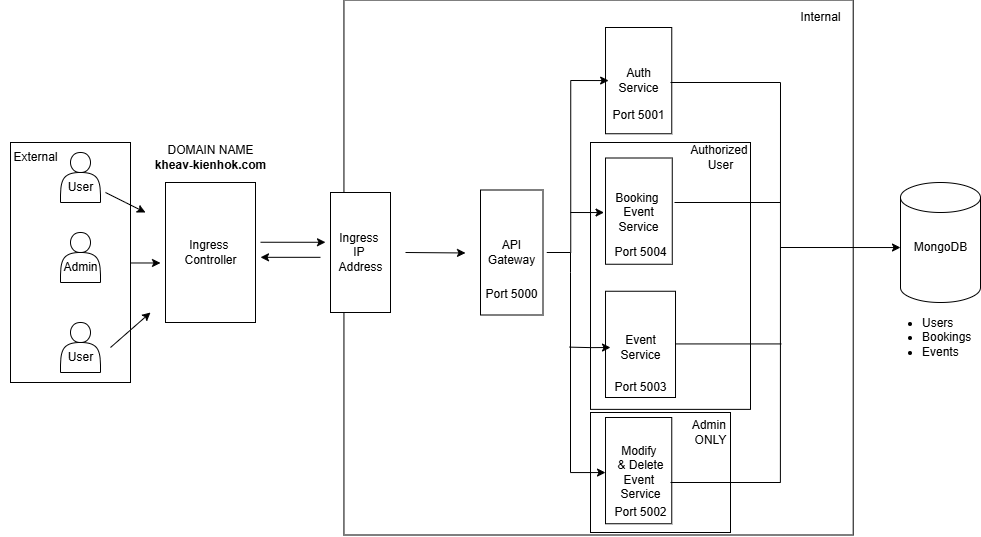

The diagram above was exported from draw.io. Its source (the exported page's mxGraphModel, read from the mxfile embedded in the PNG):
<mxGraphModel dx="2076" dy="715" grid="1" gridSize="10" guides="1" tooltips="1" connect="1" arrows="1" fold="1" page="1" pageScale="1" pageWidth="850" pageHeight="1100" math="0" shadow="0">
  <root>
    <mxCell id="0" />
    <mxCell id="1" parent="0" />
    <mxCell id="B25c86bLD2CIMNNDQOAD-2" value="" style="endArrow=classic;html=1;rounded=0;" parent="1" edge="1">
      <mxGeometry width="50" height="50" relative="1" as="geometry">
        <mxPoint x="70" y="300" as="sourcePoint" />
        <mxPoint x="120" y="300.48" as="targetPoint" />
        <Array as="points">
          <mxPoint x="90" y="300.48" />
        </Array>
      </mxGeometry>
    </mxCell>
    <mxCell id="B25c86bLD2CIMNNDQOAD-20" value="" style="edgeStyle=orthogonalEdgeStyle;rounded=0;orthogonalLoop=1;jettySize=auto;html=1;" parent="1" edge="1">
      <mxGeometry relative="1" as="geometry">
        <mxPoint x="220" y="279.75" as="sourcePoint" />
        <mxPoint x="285" y="279.7681818181818" as="targetPoint" />
      </mxGeometry>
    </mxCell>
    <mxCell id="B25c86bLD2CIMNNDQOAD-4" value="" style="verticalLabelPosition=bottom;verticalAlign=top;html=1;shape=mxgraph.basic.rect;fillColor2=none;strokeWidth=1;size=20;indent=5;rotation=90;" parent="1" vertex="1">
      <mxGeometry x="100" y="245" width="140" height="90" as="geometry" />
    </mxCell>
    <mxCell id="B25c86bLD2CIMNNDQOAD-5" value="" style="verticalLabelPosition=bottom;verticalAlign=top;html=1;shape=mxgraph.basic.rect;fillColor2=none;strokeWidth=1;size=20;indent=5;rotation=90;" parent="1" vertex="1">
      <mxGeometry x="290.58" y="50.37" width="535" height="509.27" as="geometry" />
    </mxCell>
    <mxCell id="vlgoNmkSC3E5yUL93OTU-2" value="" style="rounded=0;whiteSpace=wrap;html=1;" parent="1" vertex="1">
      <mxGeometry x="-30" y="180" width="120" height="240" as="geometry" />
    </mxCell>
    <mxCell id="B25c86bLD2CIMNNDQOAD-6" value="" style="endArrow=classic;html=1;rounded=0;" parent="1" edge="1">
      <mxGeometry width="50" height="50" relative="1" as="geometry">
        <mxPoint x="365" y="290" as="sourcePoint" />
        <mxPoint x="425" y="290.48" as="targetPoint" />
      </mxGeometry>
    </mxCell>
    <mxCell id="B25c86bLD2CIMNNDQOAD-7" value="" style="verticalLabelPosition=bottom;verticalAlign=top;html=1;shape=mxgraph.basic.rect;fillColor2=none;strokeWidth=1;size=20;indent=5;rotation=90;" parent="1" vertex="1">
      <mxGeometry x="260" y="260" width="120" height="60" as="geometry" />
    </mxCell>
    <mxCell id="B25c86bLD2CIMNNDQOAD-8" value="" style="shape=actor;whiteSpace=wrap;html=1;" parent="1" vertex="1">
      <mxGeometry x="20" y="190" width="40" height="50" as="geometry" />
    </mxCell>
    <mxCell id="B25c86bLD2CIMNNDQOAD-10" value="" style="shape=actor;whiteSpace=wrap;html=1;" parent="1" vertex="1">
      <mxGeometry x="20" y="270" width="40" height="50" as="geometry" />
    </mxCell>
    <mxCell id="B25c86bLD2CIMNNDQOAD-11" value="" style="shape=actor;whiteSpace=wrap;html=1;" parent="1" vertex="1">
      <mxGeometry x="20" y="360" width="40" height="50" as="geometry" />
    </mxCell>
    <mxCell id="B25c86bLD2CIMNNDQOAD-12" value="" style="endArrow=classic;html=1;rounded=0;" parent="1" edge="1">
      <mxGeometry width="50" height="50" relative="1" as="geometry">
        <mxPoint x="70" y="385" as="sourcePoint" />
        <mxPoint x="110" y="350" as="targetPoint" />
        <Array as="points" />
      </mxGeometry>
    </mxCell>
    <mxCell id="B25c86bLD2CIMNNDQOAD-13" value="" style="endArrow=classic;html=1;rounded=0;" parent="1" edge="1">
      <mxGeometry width="50" height="50" relative="1" as="geometry">
        <mxPoint x="65" y="230" as="sourcePoint" />
        <mxPoint x="105" y="250" as="targetPoint" />
        <Array as="points">
          <mxPoint x="85" y="240" />
          <mxPoint x="105" y="250" />
        </Array>
      </mxGeometry>
    </mxCell>
    <mxCell id="B25c86bLD2CIMNNDQOAD-14" value="User" style="text;html=1;align=center;verticalAlign=middle;resizable=0;points=[];autosize=1;strokeColor=none;fillColor=none;" parent="1" vertex="1">
      <mxGeometry x="15" y="210" width="50" height="30" as="geometry" />
    </mxCell>
    <mxCell id="B25c86bLD2CIMNNDQOAD-15" value="User" style="text;html=1;align=center;verticalAlign=middle;resizable=0;points=[];autosize=1;strokeColor=none;fillColor=none;" parent="1" vertex="1">
      <mxGeometry x="15" y="380" width="50" height="30" as="geometry" />
    </mxCell>
    <mxCell id="B25c86bLD2CIMNNDQOAD-16" value="Admin" style="text;html=1;align=center;verticalAlign=middle;resizable=0;points=[];autosize=1;strokeColor=none;fillColor=none;" parent="1" vertex="1">
      <mxGeometry x="10" y="290" width="60" height="30" as="geometry" />
    </mxCell>
    <mxCell id="B25c86bLD2CIMNNDQOAD-17" value="Ingress&amp;nbsp;&lt;div&gt;Controller&lt;/div&gt;" style="text;html=1;align=center;verticalAlign=middle;resizable=0;points=[];autosize=1;strokeColor=none;fillColor=none;" parent="1" vertex="1">
      <mxGeometry x="130" y="270" width="80" height="40" as="geometry" />
    </mxCell>
    <mxCell id="B25c86bLD2CIMNNDQOAD-18" value="" style="verticalLabelPosition=bottom;verticalAlign=top;html=1;shape=mxgraph.basic.rect;fillColor2=none;strokeWidth=1;size=20;indent=5;rotation=90;" parent="1" vertex="1">
      <mxGeometry x="408.75" y="258.75" width="125" height="62.5" as="geometry" />
    </mxCell>
    <mxCell id="B25c86bLD2CIMNNDQOAD-19" value="Ingress&amp;nbsp;&lt;div&gt;IP&amp;nbsp;&lt;/div&gt;&lt;div&gt;Address&lt;/div&gt;" style="text;html=1;align=center;verticalAlign=middle;resizable=0;points=[];autosize=1;strokeColor=none;fillColor=none;" parent="1" vertex="1">
      <mxGeometry x="285" y="260" width="70" height="60" as="geometry" />
    </mxCell>
    <mxCell id="mWtTU9uQpBv17MC8Bxue-12" value="" style="rounded=0;whiteSpace=wrap;html=1;strokeColor=default;strokeWidth=1;align=center;verticalAlign=top;fontFamily=Helvetica;fontSize=12;fontColor=default;fillColor=default;" parent="1" vertex="1">
      <mxGeometry x="550" y="450" width="140" height="120" as="geometry" />
    </mxCell>
    <mxCell id="B25c86bLD2CIMNNDQOAD-22" value="API&lt;div&gt;Gateway&lt;/div&gt;" style="text;html=1;align=center;verticalAlign=middle;resizable=0;points=[];autosize=1;strokeColor=none;fillColor=none;" parent="1" vertex="1">
      <mxGeometry x="436.25" y="270" width="70" height="40" as="geometry" />
    </mxCell>
    <mxCell id="B25c86bLD2CIMNNDQOAD-24" value="" style="verticalLabelPosition=bottom;verticalAlign=top;html=1;shape=mxgraph.basic.rect;fillColor2=none;strokeWidth=1;size=20;indent=5;rotation=90;" parent="1" vertex="1">
      <mxGeometry x="545" y="85" width="106.25" height="66.25" as="geometry" />
    </mxCell>
    <mxCell id="B25c86bLD2CIMNNDQOAD-26" value="Auth&lt;div&gt;Service&lt;/div&gt;" style="text;html=1;align=center;verticalAlign=middle;resizable=0;points=[];autosize=1;strokeColor=none;fillColor=none;" parent="1" vertex="1">
      <mxGeometry x="568.13" y="98.12" width="60" height="40" as="geometry" />
    </mxCell>
    <mxCell id="mWtTU9uQpBv17MC8Bxue-37" value="" style="rounded=0;whiteSpace=wrap;html=1;strokeColor=default;strokeWidth=1;align=center;verticalAlign=top;fontFamily=Helvetica;fontSize=12;fontColor=default;fillColor=default;" parent="1" vertex="1">
      <mxGeometry x="550" y="180" width="160" height="266.87" as="geometry" />
    </mxCell>
    <mxCell id="mWtTU9uQpBv17MC8Bxue-4" value="" style="verticalLabelPosition=bottom;verticalAlign=top;html=1;shape=mxgraph.basic.rect;fillColor2=none;strokeWidth=1;size=20;indent=5;rotation=90;" parent="1" vertex="1">
      <mxGeometry x="545.25" y="215.25" width="106.25" height="66.75" as="geometry" />
    </mxCell>
    <mxCell id="mWtTU9uQpBv17MC8Bxue-5" value="" style="verticalLabelPosition=bottom;verticalAlign=top;html=1;shape=mxgraph.basic.rect;fillColor2=none;strokeWidth=1;size=20;indent=5;rotation=90;" parent="1" vertex="1">
      <mxGeometry x="546.88" y="346.88" width="106.25" height="70" as="geometry" />
    </mxCell>
    <mxCell id="mWtTU9uQpBv17MC8Bxue-6" value="" style="verticalLabelPosition=bottom;verticalAlign=top;html=1;shape=mxgraph.basic.rect;fillColor2=none;strokeWidth=1;size=20;indent=5;rotation=90;" parent="1" vertex="1">
      <mxGeometry x="545" y="475" width="106.25" height="66.25" as="geometry" />
    </mxCell>
    <mxCell id="mWtTU9uQpBv17MC8Bxue-7" value="Booking&amp;nbsp;&lt;div&gt;Event&lt;div&gt;Service&lt;/div&gt;&lt;/div&gt;" style="text;html=1;align=center;verticalAlign=middle;resizable=0;points=[];autosize=1;strokeColor=none;fillColor=none;" parent="1" vertex="1">
      <mxGeometry x="563.37" y="220" width="70" height="60" as="geometry" />
    </mxCell>
    <mxCell id="mWtTU9uQpBv17MC8Bxue-9" value="Modify&amp;nbsp;&lt;div&gt;&amp;amp; Delete&lt;div&gt;Event&amp;nbsp;&lt;/div&gt;&lt;div&gt;Service&lt;/div&gt;&lt;/div&gt;" style="text;html=1;align=center;verticalAlign=middle;resizable=0;points=[];autosize=1;strokeColor=none;fillColor=none;" parent="1" vertex="1">
      <mxGeometry x="565.01" y="475" width="70" height="70" as="geometry" />
    </mxCell>
    <mxCell id="mWtTU9uQpBv17MC8Bxue-14" value="Admin&amp;nbsp;&lt;div&gt;ONLY&lt;/div&gt;" style="text;html=1;align=center;verticalAlign=middle;resizable=0;points=[];autosize=1;strokeColor=none;fillColor=none;fontFamily=Helvetica;fontSize=12;fontColor=default;" parent="1" vertex="1">
      <mxGeometry x="640.01" y="450" width="60" height="40" as="geometry" />
    </mxCell>
    <mxCell id="mWtTU9uQpBv17MC8Bxue-16" value="" style="edgeStyle=orthogonalEdgeStyle;rounded=0;orthogonalLoop=1;jettySize=auto;html=1;" parent="1" target="mWtTU9uQpBv17MC8Bxue-9" edge="1">
      <mxGeometry relative="1" as="geometry">
        <mxPoint x="530" y="290" as="sourcePoint" />
        <mxPoint x="590" y="310" as="targetPoint" />
        <Array as="points">
          <mxPoint x="530" y="310" />
          <mxPoint x="530" y="510" />
        </Array>
      </mxGeometry>
    </mxCell>
    <mxCell id="mWtTU9uQpBv17MC8Bxue-18" value="" style="edgeStyle=orthogonalEdgeStyle;rounded=0;orthogonalLoop=1;jettySize=auto;html=1;" parent="1" target="mWtTU9uQpBv17MC8Bxue-24" edge="1">
      <mxGeometry relative="1" as="geometry">
        <mxPoint x="529.0699999999999" y="384.63" as="sourcePoint" />
        <mxPoint x="560.01" y="385.03703703703695" as="targetPoint" />
      </mxGeometry>
    </mxCell>
    <mxCell id="mWtTU9uQpBv17MC8Bxue-22" value="" style="endArrow=classic;html=1;rounded=0;" parent="1" target="B25c86bLD2CIMNNDQOAD-26" edge="1">
      <mxGeometry width="50" height="50" relative="1" as="geometry">
        <mxPoint x="530.24" y="290" as="sourcePoint" />
        <mxPoint x="558.3700000000001" y="118.0580698434544" as="targetPoint" />
        <Array as="points">
          <mxPoint x="530.24" y="118" />
        </Array>
      </mxGeometry>
    </mxCell>
    <mxCell id="mWtTU9uQpBv17MC8Bxue-24" value="Event&lt;div&gt;Service&lt;/div&gt;" style="text;html=1;align=center;verticalAlign=middle;resizable=0;points=[];autosize=1;strokeColor=none;fillColor=none;fontFamily=Helvetica;fontSize=12;fontColor=default;" parent="1" vertex="1">
      <mxGeometry x="570.01" y="365" width="60" height="40" as="geometry" />
    </mxCell>
    <mxCell id="mWtTU9uQpBv17MC8Bxue-26" value="" style="shape=cylinder3;whiteSpace=wrap;html=1;boundedLbl=1;backgroundOutline=1;size=15;strokeColor=default;strokeWidth=1;align=center;verticalAlign=top;fontFamily=Helvetica;fontSize=12;fontColor=default;fillColor=default;" parent="1" vertex="1">
      <mxGeometry x="860" y="220" width="80" height="120" as="geometry" />
    </mxCell>
    <mxCell id="mWtTU9uQpBv17MC8Bxue-28" value="" style="edgeStyle=orthogonalEdgeStyle;rounded=0;orthogonalLoop=1;jettySize=auto;html=1;entryX=0.002;entryY=0.497;entryDx=0;entryDy=0;entryPerimeter=0;" parent="1" target="mWtTU9uQpBv17MC8Bxue-7" edge="1">
      <mxGeometry relative="1" as="geometry">
        <mxPoint x="530" y="250" as="sourcePoint" />
        <mxPoint x="550" y="300" as="targetPoint" />
      </mxGeometry>
    </mxCell>
    <mxCell id="mWtTU9uQpBv17MC8Bxue-29" value="" style="endArrow=none;html=1;rounded=0;fontFamily=Helvetica;fontSize=12;fontColor=default;" parent="1" target="B25c86bLD2CIMNNDQOAD-22" edge="1">
      <mxGeometry width="50" height="50" relative="1" as="geometry">
        <mxPoint x="530" y="290" as="sourcePoint" />
        <mxPoint x="491.80500000000006" y="305.75480725942566" as="targetPoint" />
      </mxGeometry>
    </mxCell>
    <mxCell id="mWtTU9uQpBv17MC8Bxue-30" value="MongoDB" style="text;html=1;align=center;verticalAlign=middle;resizable=0;points=[];autosize=1;strokeColor=none;fillColor=none;fontFamily=Helvetica;fontSize=12;fontColor=default;" parent="1" vertex="1">
      <mxGeometry x="860" y="270" width="80" height="30" as="geometry" />
    </mxCell>
    <mxCell id="mWtTU9uQpBv17MC8Bxue-38" value="Authorized&amp;nbsp;&lt;div&gt;User&lt;/div&gt;" style="text;html=1;align=center;verticalAlign=middle;resizable=0;points=[];autosize=1;strokeColor=none;fillColor=none;fontFamily=Helvetica;fontSize=12;fontColor=default;" parent="1" vertex="1">
      <mxGeometry x="640.01" y="175.25" width="80" height="40" as="geometry" />
    </mxCell>
    <mxCell id="mWtTU9uQpBv17MC8Bxue-41" value="&lt;ul&gt;&lt;li&gt;Users&lt;/li&gt;&lt;li&gt;Bookings&lt;/li&gt;&lt;li&gt;Events&lt;/li&gt;&lt;/ul&gt;" style="text;strokeColor=none;fillColor=none;html=1;whiteSpace=wrap;verticalAlign=middle;overflow=hidden;fontFamily=Helvetica;fontSize=12;fontColor=default;" parent="1" vertex="1">
      <mxGeometry x="840" y="335" width="100" height="80" as="geometry" />
    </mxCell>
    <mxCell id="vlgoNmkSC3E5yUL93OTU-1" value="Internal" style="text;html=1;align=center;verticalAlign=middle;resizable=0;points=[];autosize=1;strokeColor=none;fillColor=none;" parent="1" vertex="1">
      <mxGeometry x="750" y="40" width="60" height="30" as="geometry" />
    </mxCell>
    <mxCell id="vlgoNmkSC3E5yUL93OTU-3" value="External" style="text;html=1;align=center;verticalAlign=middle;resizable=0;points=[];autosize=1;strokeColor=none;fillColor=none;" parent="1" vertex="1">
      <mxGeometry x="-40" y="180.01" width="70" height="30" as="geometry" />
    </mxCell>
    <mxCell id="vlgoNmkSC3E5yUL93OTU-4" value="DOMAIN NAME&lt;div&gt;&lt;b&gt;kheav-kienhok.com&lt;/b&gt;&lt;/div&gt;" style="text;html=1;align=center;verticalAlign=middle;resizable=0;points=[];autosize=1;strokeColor=none;fillColor=none;" parent="1" vertex="1">
      <mxGeometry x="105" y="175.01" width="130" height="40" as="geometry" />
    </mxCell>
    <mxCell id="vlgoNmkSC3E5yUL93OTU-5" value="" style="endArrow=classic;html=1;rounded=0;" parent="1" edge="1">
      <mxGeometry width="50" height="50" relative="1" as="geometry">
        <mxPoint x="740" y="285" as="sourcePoint" />
        <mxPoint x="860" y="285.03000000000003" as="targetPoint" />
      </mxGeometry>
    </mxCell>
    <mxCell id="vlgoNmkSC3E5yUL93OTU-6" value="" style="endArrow=none;html=1;rounded=0;exitX=0.902;exitY=0.143;exitDx=0;exitDy=0;exitPerimeter=0;" parent="1" source="B25c86bLD2CIMNNDQOAD-5" edge="1">
      <mxGeometry width="50" height="50" relative="1" as="geometry">
        <mxPoint x="740" y="390" as="sourcePoint" />
        <mxPoint x="740" y="120" as="targetPoint" />
      </mxGeometry>
    </mxCell>
    <mxCell id="vlgoNmkSC3E5yUL93OTU-8" value="" style="endArrow=none;html=1;rounded=0;" parent="1" edge="1">
      <mxGeometry width="50" height="50" relative="1" as="geometry">
        <mxPoint x="630" y="120" as="sourcePoint" />
        <mxPoint x="740" y="120" as="targetPoint" />
      </mxGeometry>
    </mxCell>
    <mxCell id="vlgoNmkSC3E5yUL93OTU-9" value="" style="endArrow=none;html=1;rounded=0;" parent="1" edge="1">
      <mxGeometry width="50" height="50" relative="1" as="geometry">
        <mxPoint x="634" y="240" as="sourcePoint" />
        <mxPoint x="740" y="240" as="targetPoint" />
      </mxGeometry>
    </mxCell>
    <mxCell id="vlgoNmkSC3E5yUL93OTU-10" value="" style="endArrow=none;html=1;rounded=0;" parent="1" edge="1">
      <mxGeometry width="50" height="50" relative="1" as="geometry">
        <mxPoint x="635.01" y="381.43" as="sourcePoint" />
        <mxPoint x="741.01" y="381.43" as="targetPoint" />
      </mxGeometry>
    </mxCell>
    <mxCell id="vlgoNmkSC3E5yUL93OTU-11" value="" style="endArrow=none;html=1;rounded=0;" parent="1" edge="1">
      <mxGeometry width="50" height="50" relative="1" as="geometry">
        <mxPoint x="630.01" y="520" as="sourcePoint" />
        <mxPoint x="740" y="520" as="targetPoint" />
      </mxGeometry>
    </mxCell>
    <mxCell id="vlgoNmkSC3E5yUL93OTU-12" value="" style="edgeStyle=orthogonalEdgeStyle;rounded=0;orthogonalLoop=1;jettySize=auto;html=1;" parent="1" edge="1">
      <mxGeometry relative="1" as="geometry">
        <mxPoint x="280" y="294.82" as="sourcePoint" />
        <mxPoint x="220" y="294.82" as="targetPoint" />
      </mxGeometry>
    </mxCell>
    <mxCell id="YUX__Yfb52dpOUSczSXe-2" value="Port 5001" style="text;html=1;align=center;verticalAlign=middle;resizable=0;points=[];autosize=1;strokeColor=none;fillColor=none;" parent="1" vertex="1">
      <mxGeometry x="558.38" y="138.12" width="80" height="30" as="geometry" />
    </mxCell>
    <mxCell id="YUX__Yfb52dpOUSczSXe-3" value="Port 5000" style="text;html=1;align=center;verticalAlign=middle;resizable=0;points=[];autosize=1;strokeColor=none;fillColor=none;" parent="1" vertex="1">
      <mxGeometry x="431.25" y="316.88" width="80" height="30" as="geometry" />
    </mxCell>
    <mxCell id="YUX__Yfb52dpOUSczSXe-4" value="Port 5003" style="text;html=1;align=center;verticalAlign=middle;resizable=0;points=[];autosize=1;strokeColor=none;fillColor=none;" parent="1" vertex="1">
      <mxGeometry x="560.01" y="410" width="80" height="30" as="geometry" />
    </mxCell>
    <mxCell id="YUX__Yfb52dpOUSczSXe-5" value="Port 5002" style="text;html=1;align=center;verticalAlign=middle;resizable=0;points=[];autosize=1;strokeColor=none;fillColor=none;" parent="1" vertex="1">
      <mxGeometry x="560.01" y="535" width="80" height="30" as="geometry" />
    </mxCell>
    <mxCell id="YUX__Yfb52dpOUSczSXe-6" value="Port 5004" style="text;html=1;align=center;verticalAlign=middle;resizable=0;points=[];autosize=1;strokeColor=none;fillColor=none;" parent="1" vertex="1">
      <mxGeometry x="560.01" y="275" width="80" height="30" as="geometry" />
    </mxCell>
  </root>
</mxGraphModel>